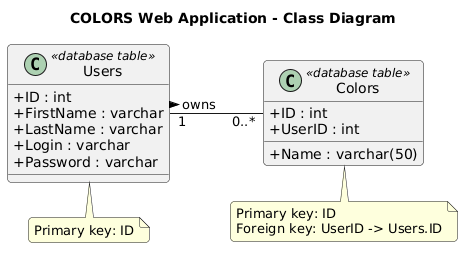

The diagram above was rendered by PlantUML. Its source (embedded in the PNG):
@startuml
title COLORS Web Application - Class Diagram

skinparam backgroundColor white
skinparam shadowing false
skinparam classAttributeIconSize 0
skinparam roundCorner 8
skinparam linetype ortho
left to right direction

class Users <<database table>> {
  + ID : int
  + FirstName : varchar
  + LastName : varchar
  + Login : varchar
  + Password : varchar
}

class Colors <<database table>> {
  + ID : int
  + Name : varchar(50)
  + UserID : int
}

Users "1" -- "0..*" Colors : owns >

note bottom of Users
  Primary key: ID
end note

note bottom of Colors
  Primary key: ID
  Foreign key: UserID -> Users.ID
end note
@enduml